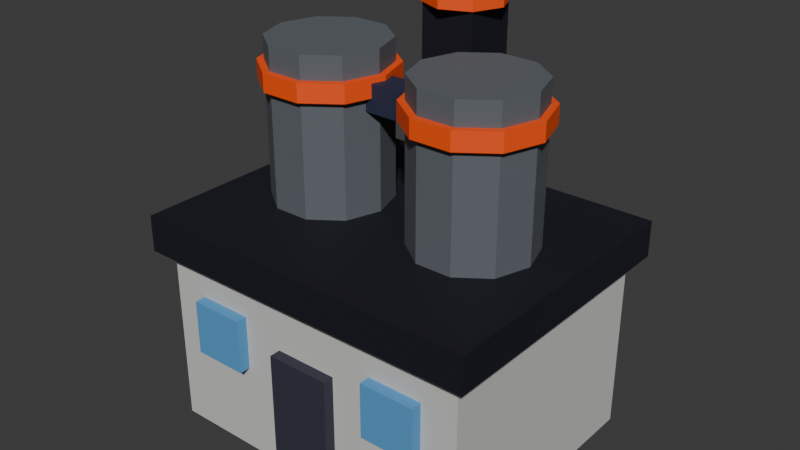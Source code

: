 # Source: industrial-geothermal-plant.blend  (saved by Blender 5.2.44; exported with 4.5.12 LTS)
import bpy
from mathutils import Matrix  # noqa: F401  (used for matrix-valued properties, if any)

bpy.ops.wm.read_factory_settings(use_empty=True)
scene = bpy.context.scene
scene.name = 'Scene'

# ---- collections
col_collection = bpy.data.collections.new('Collection'); scene.collection.children.link(col_collection)
col_col_lowpoly = bpy.data.collections.new('COL_LowPoly'); scene.collection.children.link(col_col_lowpoly)

# ---- images (referenced by path relative to the original .blend; pixels are not part of the script)
import os
ASSET_DIR = os.environ.get("B2B_ASSET_DIR", "")  # directory of the original .blend (textures are referenced by path, not embedded)
HERE = os.path.dirname(os.path.abspath(__file__))  # packed textures are extracted next to this script under _unpacked/

def load_image(name, relpath, width, height, colorspace="sRGB"):
    """Load a texture the original file referenced (path relative to the .blend, or extracted next to this script)."""
    p = next((c for c in (os.path.join(HERE, relpath), os.path.join(ASSET_DIR, relpath)) if relpath and os.path.exists(c)), "")
    if p:
        img = bpy.data.images.load(p, check_existing=True)
        img.name = name
    else:  # same state as the original file: an image datablock whose file is absent (Cycles renders it pink)
        img = bpy.data.images.new(name, width, height)
        img.source = "FILE"
        img.filepath = "//" + (relpath or name)
    img.colorspace_settings.name = colorspace
    return img
img_industrial_detail_tank_large_basecolor = load_image('industrial-detail-tank-large_BaseColor', '_unpacked/industrial-detail-tank-large_BaseColor.1bcaf29e.png', 128, 80, 'sRGB')
img_industrial_detail_tank_large_maskmap = load_image('industrial-detail-tank-large_MaskMap', '_unpacked/industrial-detail-tank-large_MaskMap.2fa109a7.png', 128, 80, 'Non-Color')

# ---- materials (node trees are filled in below, after node groups)
mat_m_industrial_detail_tank_large = bpy.data.materials.new('M_industrial-detail-tank-large')

# ---- material node trees
mat_m_industrial_detail_tank_large.use_nodes = True; mat_m_industrial_detail_tank_large.node_tree.nodes.clear()
_N = mat_m_industrial_detail_tank_large.node_tree.nodes; _L = mat_m_industrial_detail_tank_large.node_tree.links
n0 = _N.new('ShaderNodeBsdfPrincipled'); n0.name = 'Principled BSDF'; n0.location = (-200, 100)
n0.inputs[10].default_value = 0.005
n1 = _N.new('ShaderNodeOutputMaterial'); n1.name = 'Material Output'; n1.location = (200, 100)
n2 = _N.new('ShaderNodeTexImage'); n2.name = 'Image Texture'; n2.location = (0, 0)
n2.image = img_industrial_detail_tank_large_basecolor
n2.interpolation = 'Closest'
n3 = _N.new('ShaderNodeTexImage'); n3.name = 'Image Texture.001'; n3.location = (0, 0)
n3.image = img_industrial_detail_tank_large_maskmap
n3.interpolation = 'Closest'
n4 = _N.new('ShaderNodeSeparateColor'); n4.name = 'Separate Color'; n4.location = (0, 0)
n5 = _N.new('ShaderNodeMath'); n5.name = 'Math'; n5.location = (0, 0)
n5.operation = 'SUBTRACT'
n5.inputs[0].default_value = 1.0
_L.new(n0.outputs[0], n1.inputs[0])
_L.new(n2.outputs[0], n0.inputs[0])
_L.new(n3.outputs[0], n4.inputs[0])
_L.new(n4.outputs[0], n0.inputs[1])
_L.new(n3.outputs[1], n5.inputs[1])
_L.new(n5.outputs[0], n0.inputs[2])
n1.is_active_output = True

# ---- world
world_world = bpy.data.worlds.new('World'); scene.world = world_world
world_world.use_nodes = True; world_world.node_tree.nodes.clear()
_N = world_world.node_tree.nodes; _L = world_world.node_tree.links
n0 = _N.new('ShaderNodeOutputWorld'); n0.name = 'World Output'; n0.location = (200, 100)
n1 = _N.new('ShaderNodeBackground'); n1.name = 'Background'; n1.location = (-200, 100)
n1.inputs[0].default_value = (0.05088, 0.05088, 0.05088, 1.0)
_L.new(n1.outputs[0], n0.inputs[0])
n0.is_active_output = True
world_world.color = (0.05088, 0.05088, 0.05088)
world_world.sun_shadow_jitter_overblur = 0.0

# ---- meshes
me_industrial_detail_tank_large = bpy.data.meshes.new('industrial-detail-tank-large')
me_industrial_detail_tank_large.from_pydata([(-0.36, -0.26, 0.05), (0.36, -0.26, 0.05), (0.36, 0.3, 0.05), (-0.36, 0.3, 0.05), (-0.36, -0.26, 0.45), (0.36, -0.26, 0.45), (0.36, 0.3, 0.45), (-0.36, 0.3, 0.45), (-0.39, -0.29, 0.45), (0.39, -0.29, 0.45), (0.39, 0.33, 0.45), (-0.39, 0.33, 0.45), (-0.39, -0.29, 0.53), (0.39, -0.29, 0.53), (0.39, 0.33, 0.53), (-0.39, 0.33, 0.53), (-0.07, -0.2845, 0.06), (0.07, -0.2845, 0.06), (0.07, -0.2595, 0.06), (-0.07, -0.2595, 0.06), (-0.07, -0.2845, 0.33), (0.07, -0.2845, 0.33), (0.07, -0.2595, 0.33), (-0.07, -0.2595, 0.33), (-0.28, -0.2845, 0.25), (-0.16, -0.2845, 0.25), (-0.16, -0.2595, 0.25), (-0.28, -0.2595, 0.25), (-0.28, -0.2845, 0.37), (-0.16, -0.2845, 0.37), (-0.16, -0.2595, 0.37), (-0.28, -0.2595, 0.37), (0.16, -0.2845, 0.25), (0.28, -0.2845, 0.25), (0.28, -0.2595, 0.25), (0.16, -0.2595, 0.25), (0.16, -0.2845, 0.37), (0.28, -0.2845, 0.37), (0.28, -0.2595, 0.37), (0.16, -0.2595, 0.37), (-0.05, 0.02, 0.53), (-0.07483, 0.09641, 0.53), (-0.1398, 0.1436, 0.53), (-0.2202, 0.1436, 0.53), (-0.2852, 0.09641, 0.53), (-0.31, 0.02, 0.53), (-0.2852, -0.05641, 0.53), (-0.2202, -0.1036, 0.53), (-0.1398, -0.1036, 0.53), (-0.07483, -0.05641, 0.53), (-0.05, 0.02, 0.87), (-0.07483, 0.09641, 0.87), (-0.1398, 0.1436, 0.87), (-0.2202, 0.1436, 0.87), (-0.2852, 0.09641, 0.87), (-0.31, 0.02, 0.87), (-0.2852, -0.05641, 0.87), (-0.2202, -0.1036, 0.87), (-0.1398, -0.1036, 0.87), (-0.07483, -0.05641, 0.87), (0.31, 0.02, 0.53), (0.2852, 0.09641, 0.53), (0.2202, 0.1436, 0.53), (0.1398, 0.1436, 0.53), (0.07483, 0.09641, 0.53), (0.05, 0.02, 0.53), (0.07483, -0.05641, 0.53), (0.1398, -0.1036, 0.53), (0.2202, -0.1036, 0.53), (0.2852, -0.05641, 0.53), (0.31, 0.02, 0.87), (0.2852, 0.09641, 0.87), (0.2202, 0.1436, 0.87), (0.1398, 0.1436, 0.87), (0.07483, 0.09641, 0.87), (0.05, 0.02, 0.87), (0.07483, -0.05641, 0.87), (0.1398, -0.1036, 0.87), (0.2202, -0.1036, 0.87), (0.2852, -0.05641, 0.87), (-0.22, -0.01, 0.75), (0.22, -0.01, 0.75), (0.22, 0.05, 0.75), (-0.22, 0.05, 0.75), (-0.22, -0.01, 0.81), (0.22, -0.01, 0.81), (0.22, 0.05, 0.81), (-0.22, 0.05, 0.81), (-0.06, 0.16, 0.53), (0.06, 0.16, 0.53), (0.06, 0.28, 0.53), (-0.06, 0.28, 0.53), (-0.06, 0.16, 0.93), (0.06, 0.16, 0.93), (0.06, 0.28, 0.93), (-0.06, 0.28, 0.93), (0.09, 0.22, 0.93), (0.06364, 0.2836, 0.93), (5.511e-18, 0.31, 0.93), (-0.06364, 0.2836, 0.93), (-0.09, 0.22, 0.93), (-0.06364, 0.1564, 0.93), (-1.653e-17, 0.13, 0.93), (0.06364, 0.1564, 0.93), (0.09, 0.22, 0.98), (0.06364, 0.2836, 0.98), (5.511e-18, 0.31, 0.98), (-0.06364, 0.2836, 0.98), (-0.09, 0.22, 0.98), (-0.06364, 0.1564, 0.98), (-1.653e-17, 0.13, 0.98), (0.06364, 0.1564, 0.98), (-0.035, 0.02, 0.78), (-0.06269, 0.1052, 0.78), (-0.1352, 0.1579, 0.78), (-0.2248, 0.1579, 0.78), (-0.2973, 0.1052, 0.78), (-0.325, 0.02, 0.78), (-0.2973, -0.06523, 0.78), (-0.2248, -0.1179, 0.78), (-0.1352, -0.1179, 0.78), (-0.06269, -0.06523, 0.78), (-0.035, 0.02, 0.82), (-0.06269, 0.1052, 0.82), (-0.1352, 0.1579, 0.82), (-0.2248, 0.1579, 0.82), (-0.2973, 0.1052, 0.82), (-0.325, 0.02, 0.82), (-0.2973, -0.06523, 0.82), (-0.2248, -0.1179, 0.82), (-0.1352, -0.1179, 0.82), (-0.06269, -0.06523, 0.82), (0.325, 0.02, 0.78), (0.2973, 0.1052, 0.78), (0.2248, 0.1579, 0.78), (0.1352, 0.1579, 0.78), (0.06269, 0.1052, 0.78), (0.035, 0.02, 0.78), (0.06269, -0.06523, 0.78), (0.1352, -0.1179, 0.78), (0.2248, -0.1179, 0.78), (0.2973, -0.06523, 0.78), (0.325, 0.02, 0.82), (0.2973, 0.1052, 0.82), (0.2248, 0.1579, 0.82), (0.1352, 0.1579, 0.82), (0.06269, 0.1052, 0.82), (0.035, 0.02, 0.82), (0.06269, -0.06523, 0.82), (0.1352, -0.1179, 0.82), (0.2248, -0.1179, 0.82), (0.2973, -0.06523, 0.82)], [], [(0, 3, 2, 1), (4, 5, 6, 7), (0, 1, 5, 4), (1, 2, 6, 5), (2, 3, 7, 6), (3, 0, 4, 7), (8, 11, 10, 9), (12, 13, 14, 15), (8, 9, 13, 12), (9, 10, 14, 13), (10, 11, 15, 14), (11, 8, 12, 15), (16, 19, 18, 17), (20, 21, 22, 23), (16, 17, 21, 20), (17, 18, 22, 21), (18, 19, 23, 22), (19, 16, 20, 23), (24, 27, 26, 25), (28, 29, 30, 31), (24, 25, 29, 28), (25, 26, 30, 29), (26, 27, 31, 30), (27, 24, 28, 31), (32, 35, 34, 33), (36, 37, 38, 39), (32, 33, 37, 36), (33, 34, 38, 37), (34, 35, 39, 38), (35, 32, 36, 39), (40, 41, 51, 50), (41, 42, 52, 51), (42, 43, 53, 52), (43, 44, 54, 53), (44, 45, 55, 54), (45, 46, 56, 55), (46, 47, 57, 56), (47, 48, 58, 57), (48, 49, 59, 58), (49, 40, 50, 59), (49, 48, 47, 46, 45, 44, 43, 42, 41, 40), (50, 51, 52, 53, 54, 55, 56, 57, 58, 59), (60, 61, 71, 70), (61, 62, 72, 71), (62, 63, 73, 72), (63, 64, 74, 73), (64, 65, 75, 74), (65, 66, 76, 75), (66, 67, 77, 76), (67, 68, 78, 77), (68, 69, 79, 78), (69, 60, 70, 79), (69, 68, 67, 66, 65, 64, 63, 62, 61, 60), (70, 71, 72, 73, 74, 75, 76, 77, 78, 79), (80, 83, 82, 81), (84, 85, 86, 87), (80, 81, 85, 84), (81, 82, 86, 85), (82, 83, 87, 86), (83, 80, 84, 87), (88, 91, 90, 89), (92, 93, 94, 95), (88, 89, 93, 92), (89, 90, 94, 93), (90, 91, 95, 94), (91, 88, 92, 95), (96, 97, 105, 104), (97, 98, 106, 105), (98, 99, 107, 106), (99, 100, 108, 107), (100, 101, 109, 108), (101, 102, 110, 109), (102, 103, 111, 110), (103, 96, 104, 111), (103, 102, 101, 100, 99, 98, 97, 96), (104, 105, 106, 107, 108, 109, 110, 111), (112, 113, 123, 122), (113, 114, 124, 123), (114, 115, 125, 124), (115, 116, 126, 125), (116, 117, 127, 126), (117, 118, 128, 127), (118, 119, 129, 128), (119, 120, 130, 129), (120, 121, 131, 130), (121, 112, 122, 131), (121, 120, 119, 118, 117, 116, 115, 114, 113, 112), (122, 123, 124, 125, 126, 127, 128, 129, 130, 131), (132, 133, 143, 142), (133, 134, 144, 143), (134, 135, 145, 144), (135, 136, 146, 145), (136, 137, 147, 146), (137, 138, 148, 147), (138, 139, 149, 148), (139, 140, 150, 149), (140, 141, 151, 150), (141, 132, 142, 151), (141, 140, 139, 138, 137, 136, 135, 134, 133, 132), (142, 143, 144, 145, 146, 147, 148, 149, 150, 151)])
_uv = me_industrial_detail_tank_large.uv_layers.new(name='UVMap')
_uv.uv.foreach_set('vector', [0.0625, 0.5, 0.0625, 0.5, 0.0625, 0.5, 0.0625, 0.5, 0.0625, 0.5, 0.0625, 0.5, 0.0625, 0.5, 0.0625, 0.5, 0.0625, 0.5, 0.0625, 0.5, 0.0625, 0.5, 0.0625, 0.5, 0.0625, 0.5, 0.0625, 0.5, 0.0625, 0.5, 0.0625, 0.5, 0.0625, 0.5, 0.0625, 0.5, 0.0625, 0.5, 0.0625, 0.5, 0.0625, 0.5, 0.0625, 0.5, 0.0625, 0.5, 0.0625, 0.5, 0.3125, 0.5, 0.3125, 0.5, 0.3125, 0.5, 0.3125, 0.5, 0.3125, 0.5, 0.3125, 0.5, 0.3125, 0.5, 0.3125, 0.5, 0.3125, 0.5, 0.3125, 0.5, 0.3125, 0.5, 0.3125, 0.5, 0.3125, 0.5, 0.3125, 0.5, 0.3125, 0.5, 0.3125, 0.5, 0.3125, 0.5, 0.3125, 0.5, 0.3125, 0.5, 0.3125, 0.5, 0.3125, 0.5, 0.3125, 0.5, 0.3125, 0.5, 0.3125, 0.5, 0.0625, 0.1, 0.0625, 0.1, 0.0625, 0.1, 0.0625, 0.1, 0.0625, 0.1, 0.0625, 0.1, 0.0625, 0.1, 0.0625, 0.1, 0.0625, 0.1, 0.0625, 0.1, 0.0625, 0.1, 0.0625, 0.1, 0.0625, 0.1, 0.0625, 0.1, 0.0625, 0.1, 0.0625, 0.1, 0.0625, 0.1, 0.0625, 0.1, 0.0625, 0.1, 0.0625, 0.1, 0.0625, 0.1, 0.0625, 0.1, 0.0625, 0.1, 0.0625, 0.1, 0.5625, 0.5, 0.5625, 0.5, 0.5625, 0.5, 0.5625, 0.5, 0.5625, 0.5, 0.5625, 0.5, 0.5625, 0.5, 0.5625, 0.5, 0.5625, 0.5, 0.5625, 0.5, 0.5625, 0.5, 0.5625, 0.5, 0.5625, 0.5, 0.5625, 0.5, 0.5625, 0.5, 0.5625, 0.5, 0.5625, 0.5, 0.5625, 0.5, 0.5625, 0.5, 0.5625, 0.5, 0.5625, 0.5, 0.5625, 0.5, 0.5625, 0.5, 0.5625, 0.5, 0.5625, 0.5, 0.5625, 0.5, 0.5625, 0.5, 0.5625, 0.5, 0.5625, 0.5, 0.5625, 0.5, 0.5625, 0.5, 0.5625, 0.5, 0.5625, 0.5, 0.5625, 0.5, 0.5625, 0.5, 0.5625, 0.5, 0.5625, 0.5, 0.5625, 0.5, 0.5625, 0.5, 0.5625, 0.5, 0.5625, 0.5, 0.5625, 0.5, 0.5625, 0.5, 0.5625, 0.5, 0.5625, 0.5, 0.5625, 0.5, 0.5625, 0.5, 0.5625, 0.5, 0.3125, 0.3, 0.3125, 0.3, 0.3125, 0.3, 0.3125, 0.3, 0.3125, 0.3, 0.3125, 0.3, 0.3125, 0.3, 0.3125, 0.3, 0.3125, 0.3, 0.3125, 0.3, 0.3125, 0.3, 0.3125, 0.3, 0.3125, 0.3, 0.3125, 0.3, 0.3125, 0.3, 0.3125, 0.3, 0.3125, 0.3, 0.3125, 0.3, 0.3125, 0.3, 0.3125, 0.3, 0.3125, 0.3, 0.3125, 0.3, 0.3125, 0.3, 0.3125, 0.3, 0.3125, 0.3, 0.3125, 0.3, 0.3125, 0.3, 0.3125, 0.3, 0.3125, 0.3, 0.3125, 0.3, 0.3125, 0.3, 0.3125, 0.3, 0.3125, 0.3, 0.3125, 0.3, 0.3125, 0.3, 0.3125, 0.3, 0.3125, 0.3, 0.3125, 0.3, 0.3125, 0.3, 0.3125, 0.3, 0.3125, 0.3, 0.3125, 0.3, 0.3125, 0.3, 0.3125, 0.3, 0.3125, 0.3, 0.3125, 0.3, 0.3125, 0.3, 0.3125, 0.3, 0.3125, 0.3, 0.3125, 0.3, 0.3125, 0.3, 0.3125, 0.3, 0.3125, 0.3, 0.3125, 0.3, 0.3125, 0.3, 0.3125, 0.3, 0.3125, 0.3, 0.3125, 0.3, 0.3125, 0.3, 0.3125, 0.3, 0.3125, 0.3, 0.3125, 0.3, 0.3125, 0.3, 0.3125, 0.3, 0.3125, 0.3, 0.3125, 0.3, 0.3125, 0.3, 0.3125, 0.3, 0.3125, 0.3, 0.3125, 0.3, 0.3125, 0.3, 0.3125, 0.3, 0.3125, 0.3, 0.3125, 0.3, 0.3125, 0.3, 0.3125, 0.3, 0.3125, 0.3, 0.3125, 0.3, 0.3125, 0.3, 0.3125, 0.3, 0.3125, 0.3, 0.3125, 0.3, 0.3125, 0.3, 0.3125, 0.3, 0.3125, 0.3, 0.3125, 0.3, 0.3125, 0.3, 0.3125, 0.3, 0.3125, 0.3, 0.3125, 0.3, 0.3125, 0.3, 0.3125, 0.3, 0.3125, 0.3, 0.3125, 0.3, 0.3125, 0.3, 0.3125, 0.3, 0.3125, 0.3, 0.3125, 0.3, 0.3125, 0.3, 0.3125, 0.3, 0.3125, 0.3, 0.3125, 0.3, 0.3125, 0.3, 0.3125, 0.3, 0.3125, 0.3, 0.3125, 0.3, 0.3125, 0.3, 0.3125, 0.3, 0.3125, 0.3, 0.3125, 0.3, 0.3125, 0.3, 0.3125, 0.3, 0.3125, 0.3, 0.3125, 0.3, 0.3125, 0.3, 0.3125, 0.3, 0.3125, 0.3, 0.3125, 0.3, 0.3125, 0.3, 0.3125, 0.3, 0.1875, 0.5, 0.1875, 0.5, 0.1875, 0.5, 0.1875, 0.5, 0.1875, 0.5, 0.1875, 0.5, 0.1875, 0.5, 0.1875, 0.5, 0.1875, 0.5, 0.1875, 0.5, 0.1875, 0.5, 0.1875, 0.5, 0.1875, 0.5, 0.1875, 0.5, 0.1875, 0.5, 0.1875, 0.5, 0.1875, 0.5, 0.1875, 0.5, 0.1875, 0.5, 0.1875, 0.5, 0.1875, 0.5, 0.1875, 0.5, 0.1875, 0.5, 0.1875, 0.5, 0.3125, 0.5, 0.3125, 0.5, 0.3125, 0.5, 0.3125, 0.5, 0.3125, 0.5, 0.3125, 0.5, 0.3125, 0.5, 0.3125, 0.5, 0.3125, 0.5, 0.3125, 0.5, 0.3125, 0.5, 0.3125, 0.5, 0.3125, 0.5, 0.3125, 0.5, 0.3125, 0.5, 0.3125, 0.5, 0.3125, 0.5, 0.3125, 0.5, 0.3125, 0.5, 0.3125, 0.5, 0.3125, 0.5, 0.3125, 0.5, 0.3125, 0.5, 0.3125, 0.5, 0.1875, 0.9, 0.1875, 0.9, 0.1875, 0.9, 0.1875, 0.9, 0.1875, 0.9, 0.1875, 0.9, 0.1875, 0.9, 0.1875, 0.9, 0.1875, 0.9, 0.1875, 0.9, 0.1875, 0.9, 0.1875, 0.9, 0.1875, 0.9, 0.1875, 0.9, 0.1875, 0.9, 0.1875, 0.9, 0.1875, 0.9, 0.1875, 0.9, 0.1875, 0.9, 0.1875, 0.9, 0.1875, 0.9, 0.1875, 0.9, 0.1875, 0.9, 0.1875, 0.9, 0.1875, 0.9, 0.1875, 0.9, 0.1875, 0.9, 0.1875, 0.9, 0.1875, 0.9, 0.1875, 0.9, 0.1875, 0.9, 0.1875, 0.9, 0.1875, 0.9, 0.1875, 0.9, 0.1875, 0.9, 0.1875, 0.9, 0.1875, 0.9, 0.1875, 0.9, 0.1875, 0.9, 0.1875, 0.9, 0.1875, 0.9, 0.1875, 0.9, 0.1875, 0.9, 0.1875, 0.9, 0.1875, 0.9, 0.1875, 0.9, 0.1875, 0.9, 0.1875, 0.9, 0.1875, 0.9, 0.1875, 0.9, 0.1875, 0.9, 0.1875, 0.9, 0.1875, 0.9, 0.1875, 0.9, 0.1875, 0.9, 0.1875, 0.9, 0.1875, 0.9, 0.1875, 0.9, 0.1875, 0.9, 0.1875, 0.9, 0.1875, 0.9, 0.1875, 0.9, 0.1875, 0.9, 0.1875, 0.9, 0.1875, 0.9, 0.1875, 0.9, 0.1875, 0.9, 0.1875, 0.9, 0.1875, 0.9, 0.1875, 0.9, 0.1875, 0.9, 0.1875, 0.9, 0.1875, 0.9, 0.1875, 0.9, 0.1875, 0.9, 0.1875, 0.9, 0.1875, 0.9, 0.1875, 0.9, 0.1875, 0.9, 0.1875, 0.9, 0.1875, 0.9, 0.1875, 0.9, 0.1875, 0.9, 0.1875, 0.9, 0.1875, 0.9, 0.1875, 0.9, 0.1875, 0.9, 0.1875, 0.9, 0.1875, 0.9, 0.1875, 0.9, 0.1875, 0.9, 0.1875, 0.9, 0.1875, 0.9, 0.1875, 0.9, 0.1875, 0.9, 0.1875, 0.9, 0.1875, 0.9, 0.1875, 0.9, 0.1875, 0.9, 0.1875, 0.9, 0.1875, 0.9, 0.1875, 0.9, 0.1875, 0.9, 0.1875, 0.9, 0.1875, 0.9, 0.1875, 0.9, 0.1875, 0.9, 0.1875, 0.9, 0.1875, 0.9, 0.1875, 0.9, 0.1875, 0.9, 0.1875, 0.9, 0.1875, 0.9, 0.1875, 0.9, 0.1875, 0.9, 0.1875, 0.9, 0.1875, 0.9, 0.1875, 0.9, 0.1875, 0.9, 0.1875, 0.9, 0.1875, 0.9, 0.1875, 0.9, 0.1875, 0.9, 0.1875, 0.9, 0.1875, 0.9, 0.1875, 0.9, 0.1875, 0.9, 0.1875, 0.9, 0.1875, 0.9, 0.1875, 0.9, 0.1875, 0.9, 0.1875, 0.9, 0.1875, 0.9, 0.1875, 0.9, 0.1875, 0.9, 0.1875, 0.9, 0.1875, 0.9, 0.1875, 0.9, 0.1875, 0.9, 0.1875, 0.9, 0.1875, 0.9, 0.1875, 0.9, 0.1875, 0.9, 0.1875, 0.9, 0.1875, 0.9, 0.1875, 0.9, 0.1875, 0.9, 0.1875, 0.9, 0.1875, 0.9, 0.1875, 0.9, 0.1875, 0.9, 0.1875, 0.9, 0.1875, 0.9, 0.1875, 0.9, 0.1875, 0.9, 0.1875, 0.9, 0.1875, 0.9, 0.1875, 0.9, 0.1875, 0.9, 0.1875, 0.9, 0.1875, 0.9, 0.1875, 0.9, 0.1875, 0.9, 0.1875, 0.9, 0.1875, 0.9, 0.1875, 0.9, 0.1875, 0.9, 0.1875, 0.9])
me_industrial_detail_tank_large.materials.append(mat_m_industrial_detail_tank_large)
me_industrial_detail_tank_large.update()

# ---- objects
ob_industrial_detail_tank_large = bpy.data.objects.new('industrial-detail-tank-large', me_industrial_detail_tank_large)

# ---- transforms, parenting, visibility, modifiers, constraints
ob_industrial_detail_tank_large.location = (0.0, 0.0, 0.0)

# ---- collection membership
col_col_lowpoly.objects.link(ob_industrial_detail_tank_large)

# ---- scene / render settings (as saved in the file)
scene.frame_start = 1; scene.frame_end = 250; scene.frame_set(1)
scene.render.engine = 'BLENDER_EEVEE_NEXT'
scene.render.bake_bias = 0.0
scene.render.bake_samples = 0
scene.render.compositor_device = 'GPU'
scene.eevee.use_volume_custom_range = False
scene.eevee.fast_gi_thickness_near = 0.1
scene.eevee.fast_gi_thickness_far = 0.0
scene.eevee.ray_tracing_options.screen_trace_thickness = 0.1
bpy.context.view_layer.update()

# ---- added for rendering (the .blend has no active camera and no usable light): camera, sun
cam_auto = bpy.data.cameras.new('AutoCamera')
cam_auto.lens = 50.0
cam_auto.sensor_width = 36.0
cam_auto.clip_end = 1000.0
ob_auto_camera = bpy.data.objects.new('AutoCamera', cam_auto)
scene.collection.objects.link(ob_auto_camera)
ob_auto_camera.location = (1.26106, -1.49327, 1.52385)
ob_auto_camera.rotation_euler = (1.09748, -7.21219e-08, 0.694738)
scene.camera = ob_auto_camera
light_auto_sun = bpy.data.lights.new('AutoSun', 'SUN')
light_auto_sun.energy = 3.0
light_auto_sun.angle = 0.0523599
ob_auto_sun = bpy.data.objects.new('AutoSun', light_auto_sun)
scene.collection.objects.link(ob_auto_sun)
ob_auto_sun.rotation_euler = (0.872665, 0.174533, 0.523599)
bpy.context.view_layer.update()
